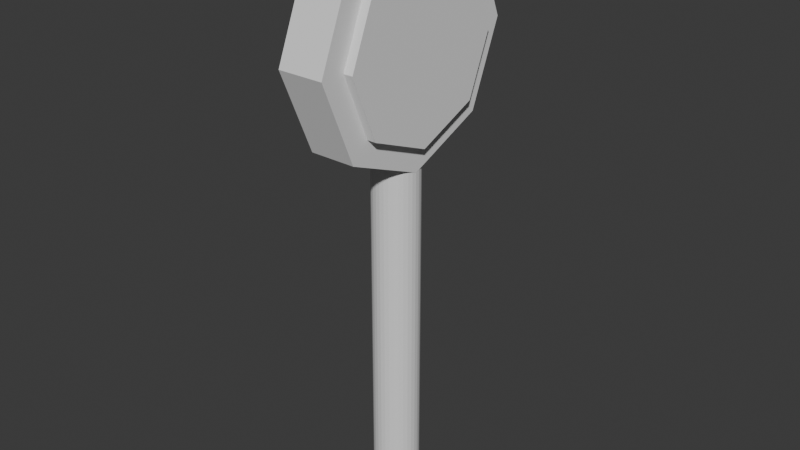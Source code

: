 # Source: StopSign.blend  (saved by Blender 5.2.45; exported with 4.5.12 LTS)
import bpy
from mathutils import Matrix  # noqa: F401  (used for matrix-valued properties, if any)

bpy.ops.wm.read_factory_settings(use_empty=True)
scene = bpy.context.scene
scene.name = 'Scene'

# ---- collections
col_collection = bpy.data.collections.new('Collection'); scene.collection.children.link(col_collection)

# ---- world
world_world = bpy.data.worlds.new('World'); scene.world = world_world
world_world.use_nodes = True; world_world.node_tree.nodes.clear()
_N = world_world.node_tree.nodes; _L = world_world.node_tree.links
n0 = _N.new('ShaderNodeOutputWorld'); n0.name = 'World Output'; n0.location = (200, 100)
n1 = _N.new('ShaderNodeBackground'); n1.name = 'Background'; n1.location = (-200, 100)
n1.inputs[0].default_value = (0.05088, 0.05088, 0.05088, 1.0)
_L.new(n1.outputs[0], n0.inputs[0])
n0.is_active_output = True
world_world.color = (0.05088, 0.05088, 0.05088)
world_world.sun_shadow_jitter_overblur = 0.0

# ---- meshes
me_cylinder_001 = bpy.data.meshes.new('Cylinder.001')
me_cylinder_001.from_pydata([(0.0, 0.5, -5.0), (0.0, 0.5, 5.0), (0.09755, 0.4904, -5.0), (0.09755, 0.4904, 5.0), (0.1913, 0.4619, -5.0), (0.1913, 0.4619, 5.0), (0.2778, 0.4157, -5.0), (0.2778, 0.4157, 5.0), (0.3536, 0.3536, -5.0), (0.3536, 0.3536, 5.0), (0.4157, 0.2778, -5.0), (0.4157, 0.2778, 5.0), (0.4619, 0.1913, -5.0), (0.4619, 0.1913, 5.0), (0.4904, 0.09755, -5.0), (0.4904, 0.09755, 5.0), (0.5, 0.0, -5.0), (0.5, 0.0, 5.0), (0.4904, -0.09755, -5.0), (0.4904, -0.09755, 5.0), (0.4619, -0.1913, -5.0), (0.4619, -0.1913, 5.0), (0.4157, -0.2778, -5.0), (0.4157, -0.2778, 5.0), (0.3536, -0.3536, -5.0), (0.3536, -0.3536, 5.0), (0.2778, -0.4157, -5.0), (0.2778, -0.4157, 5.0), (0.1913, -0.4619, -5.0), (0.1913, -0.4619, 5.0), (0.09755, -0.4904, -5.0), (0.09755, -0.4904, 5.0), (0.0, -0.5, -5.0), (0.0, -0.5, 5.0), (-0.09755, -0.4904, -5.0), (-0.09755, -0.4904, 5.0), (-0.1913, -0.4619, -5.0), (-0.1913, -0.4619, 5.0), (-0.2778, -0.4157, -5.0), (-0.2778, -0.4157, 5.0), (-0.3536, -0.3536, -5.0), (-0.3536, -0.3536, 5.0), (-0.4157, -0.2778, -5.0), (-0.4157, -0.2778, 5.0), (-0.4619, -0.1913, -5.0), (-0.4619, -0.1913, 5.0), (-0.4904, -0.09755, -5.0), (-0.4904, -0.09755, 5.0), (-0.5, 0.0, -5.0), (-0.5, 0.0, 5.0), (-0.4904, 0.09755, -5.0), (-0.4904, 0.09755, 5.0), (-0.4619, 0.1913, -5.0), (-0.4619, 0.1913, 5.0), (-0.4157, 0.2778, -5.0), (-0.4157, 0.2778, 5.0), (-0.3536, 0.3536, -5.0), (-0.3536, 0.3536, 5.0), (-0.2778, 0.4157, -5.0), (-0.2778, 0.4157, 5.0), (-0.1913, 0.4619, -5.0), (-0.1913, 0.4619, 5.0), (-0.09755, 0.4904, -5.0), (-0.09755, 0.4904, 5.0)], [], [(0, 1, 3, 2), (2, 3, 5, 4), (4, 5, 7, 6), (6, 7, 9, 8), (8, 9, 11, 10), (10, 11, 13, 12), (12, 13, 15, 14), (14, 15, 17, 16), (16, 17, 19, 18), (18, 19, 21, 20), (20, 21, 23, 22), (22, 23, 25, 24), (24, 25, 27, 26), (26, 27, 29, 28), (28, 29, 31, 30), (30, 31, 33, 32), (32, 33, 35, 34), (34, 35, 37, 36), (36, 37, 39, 38), (38, 39, 41, 40), (40, 41, 43, 42), (42, 43, 45, 44), (44, 45, 47, 46), (46, 47, 49, 48), (48, 49, 51, 50), (50, 51, 53, 52), (52, 53, 55, 54), (54, 55, 57, 56), (56, 57, 59, 58), (58, 59, 61, 60), (3, 1, 63, 61, 59, 57, 55, 53, 51, 49, 47, 45, 43, 41, 39, 37, 35, 33, 31, 29, 27, 25, 23, 21, 19, 17, 15, 13, 11, 9, 7, 5), (60, 61, 63, 62), (62, 63, 1, 0), (0, 2, 4, 6, 8, 10, 12, 14, 16, 18, 20, 22, 24, 26, 28, 30, 32, 34, 36, 38, 40, 42, 44, 46, 48, 50, 52, 54, 56, 58, 60, 62)])
_uv = me_cylinder_001.uv_layers.new(name='UVMap')
_uv.uv.foreach_set('vector', [1.0, 0.5, 1.0, 1.0, 0.9688, 1.0, 0.9688, 0.5, 0.9688, 0.5, 0.9688, 1.0, 0.9375, 1.0, 0.9375, 0.5, 0.9375, 0.5, 0.9375, 1.0, 0.9062, 1.0, 0.9062, 0.5, 0.9062, 0.5, 0.9062, 1.0, 0.875, 1.0, 0.875, 0.5, 0.875, 0.5, 0.875, 1.0, 0.8438, 1.0, 0.8438, 0.5, 0.8438, 0.5, 0.8438, 1.0, 0.8125, 1.0, 0.8125, 0.5, 0.8125, 0.5, 0.8125, 1.0, 0.7812, 1.0, 0.7812, 0.5, 0.7812, 0.5, 0.7812, 1.0, 0.75, 1.0, 0.75, 0.5, 0.75, 0.5, 0.75, 1.0, 0.7188, 1.0, 0.7188, 0.5, 0.7188, 0.5, 0.7188, 1.0, 0.6875, 1.0, 0.6875, 0.5, 0.6875, 0.5, 0.6875, 1.0, 0.6562, 1.0, 0.6562, 0.5, 0.6562, 0.5, 0.6562, 1.0, 0.625, 1.0, 0.625, 0.5, 0.625, 0.5, 0.625, 1.0, 0.5938, 1.0, 0.5938, 0.5, 0.5938, 0.5, 0.5938, 1.0, 0.5625, 1.0, 0.5625, 0.5, 0.5625, 0.5, 0.5625, 1.0, 0.5312, 1.0, 0.5312, 0.5, 0.5312, 0.5, 0.5312, 1.0, 0.5, 1.0, 0.5, 0.5, 0.5, 0.5, 0.5, 1.0, 0.4688, 1.0, 0.4688, 0.5, 0.4688, 0.5, 0.4688, 1.0, 0.4375, 1.0, 0.4375, 0.5, 0.4375, 0.5, 0.4375, 1.0, 0.4062, 1.0, 0.4062, 0.5, 0.4062, 0.5, 0.4062, 1.0, 0.375, 1.0, 0.375, 0.5, 0.375, 0.5, 0.375, 1.0, 0.3438, 1.0, 0.3438, 0.5, 0.3438, 0.5, 0.3438, 1.0, 0.3125, 1.0, 0.3125, 0.5, 0.3125, 0.5, 0.3125, 1.0, 0.2812, 1.0, 0.2812, 0.5, 0.2812, 0.5, 0.2812, 1.0, 0.25, 1.0, 0.25, 0.5, 0.25, 0.5, 0.25, 1.0, 0.2188, 1.0, 0.2188, 0.5, 0.2188, 0.5, 0.2188, 1.0, 0.1875, 1.0, 0.1875, 0.5, 0.1875, 0.5, 0.1875, 1.0, 0.1562, 1.0, 0.1562, 0.5, 0.1562, 0.5, 0.1562, 1.0, 0.125, 1.0, 0.125, 0.5, 0.125, 0.5, 0.125, 1.0, 0.09375, 1.0, 0.09375, 0.5, 0.09375, 0.5, 0.09375, 1.0, 0.0625, 1.0, 0.0625, 0.5, 0.2968, 0.4854, 0.25, 0.49, 0.2032, 0.4854, 0.1582, 0.4717, 0.1167, 0.4496, 0.08029, 0.4197, 0.05045, 0.3833, 0.02827, 0.3418, 0.01461, 0.2968, 0.01, 0.25, 0.01461, 0.2032, 0.02827, 0.1582, 0.05045, 0.1167, 0.08029, 0.08029, 0.1167, 0.05045, 0.1582, 0.02827, 0.2032, 0.01461, 0.25, 0.01, 0.2968, 0.01461, 0.3418, 0.02827, 0.3833, 0.05045, 0.4197, 0.08029, 0.4496, 0.1167, 0.4717, 0.1582, 0.4854, 0.2032, 0.49, 0.25, 0.4854, 0.2968, 0.4717, 0.3418, 0.4496, 0.3833, 0.4197, 0.4197, 0.3833, 0.4496, 0.3418, 0.4717, 0.0625, 0.5, 0.0625, 1.0, 0.03125, 1.0, 0.03125, 0.5, 0.03125, 0.5, 0.03125, 1.0, 0.0, 1.0, 0.0, 0.5, 0.75, 0.49, 0.7968, 0.4854, 0.8418, 0.4717, 0.8833, 0.4496, 0.9197, 0.4197, 0.9496, 0.3833, 0.9717, 0.3418, 0.9854, 0.2968, 0.99, 0.25, 0.9854, 0.2032, 0.9717, 0.1582, 0.9496, 0.1167, 0.9197, 0.08029, 0.8833, 0.05045, 0.8418, 0.02827, 0.7968, 0.01461, 0.75, 0.01, 0.7032, 0.01461, 0.6582, 0.02827, 0.6167, 0.05045, 0.5803, 0.08029, 0.5504, 0.1167, 0.5283, 0.1582, 0.5146, 0.2032, 0.51, 0.25, 0.5146, 0.2968, 0.5283, 0.3418, 0.5504, 0.3833, 0.5803, 0.4197, 0.6167, 0.4496, 0.6582, 0.4717, 0.7032, 0.4854])
me_cylinder_001.update()
me_cylinder_003 = bpy.data.meshes.new('Cylinder.003')
me_cylinder_003.from_pydata([(0.0, 1.959, -0.5), (0.0, 1.959, 0.5), (1.385, 1.385, -0.5), (1.385, 1.385, 0.5), (1.959, 0.0, -0.5), (1.959, 0.0, 0.5), (1.385, -1.385, -0.5), (1.385, -1.385, 0.5), (0.0, -1.959, -0.5), (0.0, -1.959, 0.5), (-1.385, -1.385, -0.5), (-1.385, -1.385, 0.5), (-1.959, 0.0, -0.5), (-1.959, 0.0, 0.5), (-1.385, 1.385, -0.5), (-1.385, 1.385, 0.5), (1.768, 1.768, 0.5), (0.0, 2.5, 0.5), (2.5, 0.0, 0.5), (1.768, -1.768, 0.5), (0.0, -2.5, 0.5), (-1.768, -1.768, 0.5), (-2.5, 0.0, 0.5), (-1.768, 1.768, 0.5), (0.0, 2.5, -0.5), (1.768, 1.768, -0.5), (2.5, 0.0, -0.5), (1.768, -1.768, -0.5), (0.0, -2.5, -0.5), (-1.768, -1.768, -0.5), (-2.5, 0.0, -0.5), (-1.768, 1.768, -0.5), (-4.371e-09, 1.959, -0.4), (1.385, 1.385, -0.4), (1.959, 1.11e-16, -0.4), (1.385, -1.385, -0.4), (-4.371e-09, -1.959, -0.4), (-1.385, -1.385, -0.4), (-1.959, 1.11e-16, -0.4), (-1.385, 1.385, -0.4), (-8.742e-09, 1.959, -0.3), (1.385, 1.385, -0.3), (1.959, 1.11e-16, -0.3), (1.385, -1.385, -0.3), (-8.742e-09, -1.959, -0.3), (-1.385, -1.385, -0.3), (-1.959, 1.11e-16, -0.3), (-1.385, 1.385, -0.3), (1.385, 1.385, 0.6), (-4.371e-09, 1.959, 0.6), (1.959, 0.0, 0.6), (1.385, -1.385, 0.6), (-4.371e-09, -1.959, 0.6), (-1.385, -1.385, 0.6), (-1.959, 0.0, 0.6), (-1.385, 1.385, 0.6), (1.385, 1.385, 0.7), (-8.742e-09, 1.959, 0.7), (1.959, 0.0, 0.7), (1.385, -1.385, 0.7), (-8.742e-09, -1.959, 0.7), (-1.385, -1.385, 0.7), (-1.959, 0.0, 0.7), (-1.385, 1.385, 0.7), (-1.311e-08, 1.959, -0.2), (1.385, 1.385, -0.2), (1.959, 1.11e-16, -0.2), (1.385, -1.385, -0.2), (-1.311e-08, -1.959, -0.2), (-1.385, -1.385, -0.2), (-1.959, 1.11e-16, -0.2), (-1.385, 1.385, -0.2)], [], [(24, 17, 16, 25), (25, 16, 18, 26), (26, 18, 19, 27), (27, 19, 20, 28), (28, 20, 21, 29), (29, 21, 22, 30), (11, 9, 52, 53), (30, 22, 23, 31), (31, 23, 17, 24), (2, 4, 34, 33), (1, 3, 16, 17), (3, 5, 18, 16), (5, 7, 19, 18), (7, 9, 20, 19), (9, 11, 21, 20), (11, 13, 22, 21), (13, 15, 23, 22), (15, 1, 17, 23), (2, 0, 24, 25), (4, 2, 25, 26), (6, 4, 26, 27), (8, 6, 27, 28), (10, 8, 28, 29), (12, 10, 29, 30), (14, 12, 30, 31), (0, 14, 31, 24), (32, 33, 41, 40), (12, 14, 39, 38), (8, 10, 37, 36), (4, 6, 35, 34), (0, 2, 33, 32), (14, 0, 32, 39), (10, 12, 38, 37), (6, 8, 36, 35), (41, 42, 66, 65), (39, 32, 40, 47), (37, 38, 46, 45), (35, 36, 44, 43), (33, 34, 42, 41), (38, 39, 47, 46), (36, 37, 45, 44), (34, 35, 43, 42), (55, 54, 62, 63), (7, 5, 50, 51), (3, 1, 49, 48), (1, 15, 55, 49), (13, 11, 53, 54), (9, 7, 51, 52), (5, 3, 48, 50), (15, 13, 54, 55), (56, 57, 63, 62, 61, 60, 59, 58), (53, 52, 60, 61), (51, 50, 58, 59), (48, 49, 57, 56), (49, 55, 63, 57), (54, 53, 61, 62), (52, 51, 59, 60), (50, 48, 56, 58), (64, 65, 66, 67, 68, 69, 70, 71), (46, 47, 71, 70), (44, 45, 69, 68), (42, 43, 67, 66), (40, 41, 65, 64), (47, 40, 64, 71), (45, 46, 70, 69), (43, 44, 68, 67)])
_uv = me_cylinder_003.uv_layers.new(name='UVMap')
_uv.uv.foreach_set('vector', [1.0, 0.5, 1.0, 1.0, 0.875, 1.0, 0.875, 0.5, 0.875, 0.5, 0.875, 1.0, 0.75, 1.0, 0.75, 0.5, 0.75, 0.5, 0.75, 1.0, 0.625, 1.0, 0.625, 0.5, 0.625, 0.5, 0.625, 1.0, 0.5, 1.0, 0.5, 0.5, 0.5, 0.5, 0.5, 1.0, 0.375, 1.0, 0.375, 0.5, 0.375, 0.5, 0.375, 1.0, 0.25, 1.0, 0.25, 0.5, 0.117, 0.117, 0.25, 0.06195, 0.25, 0.06195, 0.117, 0.117, 0.25, 0.5, 0.25, 1.0, 0.125, 1.0, 0.125, 0.5, 0.125, 0.5, 0.125, 1.0, 0.0, 1.0, 0.0, 0.5, 0.883, 0.383, 0.938, 0.25, 0.938, 0.25, 0.883, 0.383, 0.25, 0.438, 0.383, 0.383, 0.4197, 0.4197, 0.25, 0.49, 0.383, 0.383, 0.438, 0.25, 0.49, 0.25, 0.4197, 0.4197, 0.438, 0.25, 0.383, 0.117, 0.4197, 0.08029, 0.49, 0.25, 0.383, 0.117, 0.25, 0.06195, 0.25, 0.01, 0.4197, 0.08029, 0.25, 0.06195, 0.117, 0.117, 0.08029, 0.08029, 0.25, 0.01, 0.117, 0.117, 0.06195, 0.25, 0.01, 0.25, 0.08029, 0.08029, 0.06195, 0.25, 0.117, 0.383, 0.08029, 0.4197, 0.01, 0.25, 0.117, 0.383, 0.25, 0.438, 0.25, 0.49, 0.08029, 0.4197, 0.883, 0.383, 0.75, 0.438, 0.75, 0.49, 0.9197, 0.4197, 0.938, 0.25, 0.883, 0.383, 0.9197, 0.4197, 0.99, 0.25, 0.883, 0.117, 0.938, 0.25, 0.99, 0.25, 0.9197, 0.08029, 0.75, 0.06195, 0.883, 0.117, 0.9197, 0.08029, 0.75, 0.01, 0.617, 0.117, 0.75, 0.06195, 0.75, 0.01, 0.5803, 0.08029, 0.562, 0.25, 0.617, 0.117, 0.5803, 0.08029, 0.51, 0.25, 0.617, 0.383, 0.562, 0.25, 0.51, 0.25, 0.5803, 0.4197, 0.75, 0.438, 0.617, 0.383, 0.5803, 0.4197, 0.75, 0.49, 0.75, 0.438, 0.883, 0.383, 0.883, 0.383, 0.75, 0.438, 0.562, 0.25, 0.617, 0.383, 0.617, 0.383, 0.562, 0.25, 0.75, 0.06195, 0.617, 0.117, 0.617, 0.117, 0.75, 0.06195, 0.938, 0.25, 0.883, 0.117, 0.883, 0.117, 0.938, 0.25, 0.75, 0.438, 0.883, 0.383, 0.883, 0.383, 0.75, 0.438, 0.617, 0.383, 0.75, 0.438, 0.75, 0.438, 0.617, 0.383, 0.617, 0.117, 0.562, 0.25, 0.562, 0.25, 0.617, 0.117, 0.883, 0.117, 0.75, 0.06195, 0.75, 0.06195, 0.883, 0.117, 0.883, 0.383, 0.938, 0.25, 0.938, 0.25, 0.883, 0.383, 0.617, 0.383, 0.75, 0.438, 0.75, 0.438, 0.617, 0.383, 0.617, 0.117, 0.562, 0.25, 0.562, 0.25, 0.617, 0.117, 0.883, 0.117, 0.75, 0.06195, 0.75, 0.06195, 0.883, 0.117, 0.883, 0.383, 0.938, 0.25, 0.938, 0.25, 0.883, 0.383, 0.562, 0.25, 0.617, 0.383, 0.617, 0.383, 0.562, 0.25, 0.75, 0.06195, 0.617, 0.117, 0.617, 0.117, 0.75, 0.06195, 0.938, 0.25, 0.883, 0.117, 0.883, 0.117, 0.938, 0.25, 0.117, 0.383, 0.06195, 0.25, 0.06195, 0.25, 0.117, 0.383, 0.383, 0.117, 0.438, 0.25, 0.438, 0.25, 0.383, 0.117, 0.383, 0.383, 0.25, 0.438, 0.25, 0.438, 0.383, 0.383, 0.25, 0.438, 0.117, 0.383, 0.117, 0.383, 0.25, 0.438, 0.06195, 0.25, 0.117, 0.117, 0.117, 0.117, 0.06195, 0.25, 0.25, 0.06195, 0.383, 0.117, 0.383, 0.117, 0.25, 0.06195, 0.438, 0.25, 0.383, 0.383, 0.383, 0.383, 0.438, 0.25, 0.117, 0.383, 0.06195, 0.25, 0.06195, 0.25, 0.117, 0.383, 0.383, 0.383, 0.25, 0.438, 0.117, 0.383, 0.06195, 0.25, 0.117, 0.117, 0.25, 0.06195, 0.383, 0.117, 0.438, 0.25, 0.117, 0.117, 0.25, 0.06195, 0.25, 0.06195, 0.117, 0.117, 0.383, 0.117, 0.438, 0.25, 0.438, 0.25, 0.383, 0.117, 0.383, 0.383, 0.25, 0.438, 0.25, 0.438, 0.383, 0.383, 0.25, 0.438, 0.117, 0.383, 0.117, 0.383, 0.25, 0.438, 0.06195, 0.25, 0.117, 0.117, 0.117, 0.117, 0.06195, 0.25, 0.25, 0.06195, 0.383, 0.117, 0.383, 0.117, 0.25, 0.06195, 0.438, 0.25, 0.383, 0.383, 0.383, 0.383, 0.438, 0.25, 0.75, 0.438, 0.883, 0.383, 0.938, 0.25, 0.883, 0.117, 0.75, 0.06195, 0.617, 0.117, 0.562, 0.25, 0.617, 0.383, 0.562, 0.25, 0.617, 0.383, 0.617, 0.383, 0.562, 0.25, 0.75, 0.06195, 0.617, 0.117, 0.617, 0.117, 0.75, 0.06195, 0.938, 0.25, 0.883, 0.117, 0.883, 0.117, 0.938, 0.25, 0.75, 0.438, 0.883, 0.383, 0.883, 0.383, 0.75, 0.438, 0.617, 0.383, 0.75, 0.438, 0.75, 0.438, 0.617, 0.383, 0.617, 0.117, 0.562, 0.25, 0.562, 0.25, 0.617, 0.117, 0.883, 0.117, 0.75, 0.06195, 0.75, 0.06195, 0.883, 0.117])
me_cylinder_003.update()

# ---- objects
ob_cylinder = bpy.data.objects.new('Cylinder', me_cylinder_001)
ob_cylinder_001 = bpy.data.objects.new('Cylinder.001', me_cylinder_003)

# ---- transforms, parenting, visibility, modifiers, constraints
ob_cylinder.location = (0.0, 0.0, 5.0)
ob_cylinder_001.location = (0.0, 0.0, 10.0)
ob_cylinder_001.rotation_euler = (0.0, 1.571, 0.0)

# ---- collection membership
col_collection.objects.link(ob_cylinder)
col_collection.objects.link(ob_cylinder_001)

# ---- scene / render settings (as saved in the file)
scene.frame_start = 1; scene.frame_end = 250; scene.frame_set(1)
scene.render.engine = 'BLENDER_EEVEE_NEXT'
scene.render.bake_bias = 0.0
scene.render.bake_samples = 0
scene.render.compositor_device = 'GPU'
scene.eevee.use_volume_custom_range = False
scene.eevee.fast_gi_thickness_near = 0.1
scene.eevee.fast_gi_thickness_far = 0.0
scene.eevee.ray_tracing_options.screen_trace_thickness = 0.1
bpy.context.view_layer.update()

# ---- added for rendering (the .blend has no active camera and no usable light): camera, sun
cam_auto = bpy.data.cameras.new('AutoCamera')
cam_auto.lens = 50.0
cam_auto.sensor_width = 36.0
cam_auto.clip_end = 1000.0
ob_auto_camera = bpy.data.objects.new('AutoCamera', cam_auto)
scene.collection.objects.link(ob_auto_camera)
ob_auto_camera.location = (12.6056, -15.0067, 16.2545)
ob_auto_camera.rotation_euler = (1.09748, -7.21219e-08, 0.694738)
scene.camera = ob_auto_camera
light_auto_sun = bpy.data.lights.new('AutoSun', 'SUN')
light_auto_sun.energy = 3.0
light_auto_sun.angle = 0.0523599
ob_auto_sun = bpy.data.objects.new('AutoSun', light_auto_sun)
scene.collection.objects.link(ob_auto_sun)
ob_auto_sun.rotation_euler = (0.872665, 0.174533, 0.523599)
bpy.context.view_layer.update()
